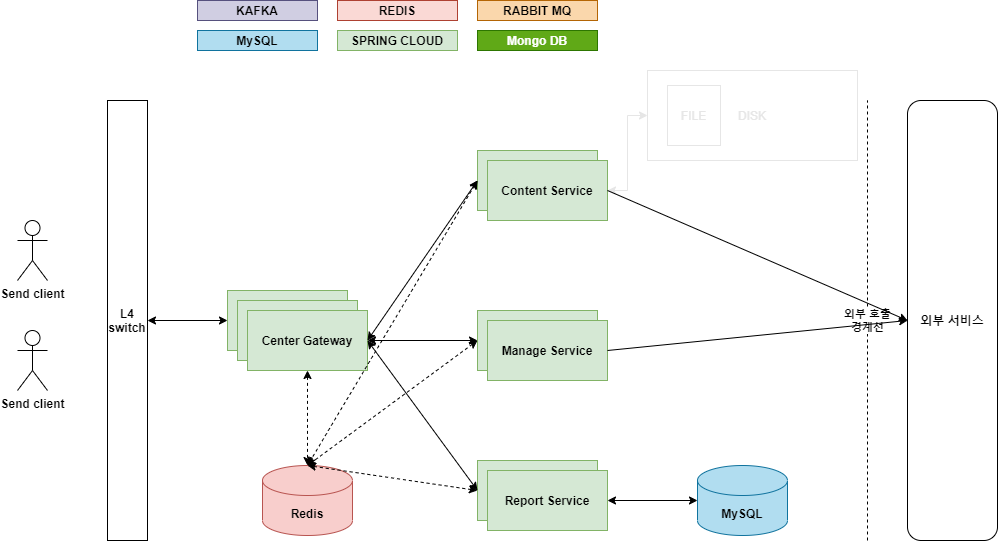

The diagram above was exported from draw.io. Its source (the exported page's mxGraphModel, read from the mxfile embedded in the PNG):
<mxGraphModel dx="1182" dy="764" grid="1" gridSize="10" guides="1" tooltips="1" connect="1" arrows="1" fold="1" page="1" pageScale="1" pageWidth="827" pageHeight="1169" math="0" shadow="0">
  <root>
    <mxCell id="0" />
    <mxCell id="1" parent="0" />
    <mxCell id="rW2U8YE2q0V7CuOh2vyQ-30" style="edgeStyle=orthogonalEdgeStyle;rounded=0;orthogonalLoop=1;jettySize=auto;html=1;exitX=1;exitY=0.5;exitDx=0;exitDy=0;entryX=0;entryY=0.5;entryDx=0;entryDy=0;startArrow=classic;startFill=1;endArrow=classic;endFill=1;" edge="1" parent="1" source="rW2U8YE2q0V7CuOh2vyQ-1" target="rW2U8YE2q0V7CuOh2vyQ-2">
      <mxGeometry relative="1" as="geometry" />
    </mxCell>
    <mxCell id="rW2U8YE2q0V7CuOh2vyQ-1" value="L4&lt;br&gt;switch" style="rounded=0;whiteSpace=wrap;html=1;fontStyle=1" vertex="1" parent="1">
      <mxGeometry x="160" y="120" width="40" height="440" as="geometry" />
    </mxCell>
    <mxCell id="rW2U8YE2q0V7CuOh2vyQ-2" value="" style="rounded=0;whiteSpace=wrap;html=1;fillColor=#d5e8d4;strokeColor=#82b366;fontStyle=1" vertex="1" parent="1">
      <mxGeometry x="280" y="310" width="120" height="60" as="geometry" />
    </mxCell>
    <mxCell id="rW2U8YE2q0V7CuOh2vyQ-3" value="Center Gateway" style="rounded=0;whiteSpace=wrap;html=1;fillColor=#d5e8d4;strokeColor=#82b366;fontStyle=1" vertex="1" parent="1">
      <mxGeometry x="290" y="320" width="120" height="60" as="geometry" />
    </mxCell>
    <mxCell id="rW2U8YE2q0V7CuOh2vyQ-4" value="Content Service" style="rounded=0;whiteSpace=wrap;html=1;fillColor=#d5e8d4;strokeColor=#82b366;fontStyle=1" vertex="1" parent="1">
      <mxGeometry x="530" y="170" width="120" height="60" as="geometry" />
    </mxCell>
    <mxCell id="rW2U8YE2q0V7CuOh2vyQ-5" value="외부 호출&lt;br&gt;경계선" style="endArrow=none;dashed=1;html=1;fontStyle=1" edge="1" parent="1">
      <mxGeometry width="50" height="50" relative="1" as="geometry">
        <mxPoint x="920" y="560" as="sourcePoint" />
        <mxPoint x="920" y="119.99999999999977" as="targetPoint" />
      </mxGeometry>
    </mxCell>
    <mxCell id="rW2U8YE2q0V7CuOh2vyQ-6" value="외부 서비스" style="rounded=1;whiteSpace=wrap;html=1;fontStyle=1" vertex="1" parent="1">
      <mxGeometry x="960" y="120" width="90" height="440" as="geometry" />
    </mxCell>
    <mxCell id="rW2U8YE2q0V7CuOh2vyQ-8" value="Manage Service" style="rounded=0;whiteSpace=wrap;html=1;fillColor=#d5e8d4;strokeColor=#82b366;fontStyle=1" vertex="1" parent="1">
      <mxGeometry x="530" y="330" width="120" height="60" as="geometry" />
    </mxCell>
    <mxCell id="rW2U8YE2q0V7CuOh2vyQ-9" value="Report Service" style="rounded=0;whiteSpace=wrap;html=1;fillColor=#d5e8d4;strokeColor=#82b366;fontStyle=1" vertex="1" parent="1">
      <mxGeometry x="530" y="480" width="120" height="60" as="geometry" />
    </mxCell>
    <mxCell id="rW2U8YE2q0V7CuOh2vyQ-10" value="Send client" style="shape=umlActor;verticalLabelPosition=bottom;verticalAlign=top;html=1;outlineConnect=0;fontStyle=1" vertex="1" parent="1">
      <mxGeometry x="70" y="240" width="30" height="60" as="geometry" />
    </mxCell>
    <mxCell id="rW2U8YE2q0V7CuOh2vyQ-11" value="Send client" style="shape=umlActor;verticalLabelPosition=bottom;verticalAlign=top;html=1;outlineConnect=0;fontStyle=1" vertex="1" parent="1">
      <mxGeometry x="70" y="350" width="30" height="60" as="geometry" />
    </mxCell>
    <mxCell id="rW2U8YE2q0V7CuOh2vyQ-13" value="Redis" style="shape=cylinder3;whiteSpace=wrap;html=1;boundedLbl=1;backgroundOutline=1;size=15;fillColor=#f8cecc;strokeColor=#b85450;fontStyle=1" vertex="1" parent="1">
      <mxGeometry x="315" y="485" width="90" height="70" as="geometry" />
    </mxCell>
    <mxCell id="rW2U8YE2q0V7CuOh2vyQ-14" value="MySQL" style="shape=cylinder3;whiteSpace=wrap;html=1;boundedLbl=1;backgroundOutline=1;size=15;fillColor=#b1ddf0;strokeColor=#10739e;fontStyle=1" vertex="1" parent="1">
      <mxGeometry x="750" y="485" width="90" height="70" as="geometry" />
    </mxCell>
    <mxCell id="rW2U8YE2q0V7CuOh2vyQ-15" value="&lt;span&gt;KAFKA&lt;/span&gt;" style="rounded=0;whiteSpace=wrap;html=1;fillColor=#d0cee2;strokeColor=#56517e;fontStyle=1" vertex="1" parent="1">
      <mxGeometry x="250" y="20" width="120" height="20" as="geometry" />
    </mxCell>
    <mxCell id="rW2U8YE2q0V7CuOh2vyQ-16" value="&lt;span&gt;REDIS&lt;/span&gt;" style="rounded=0;whiteSpace=wrap;html=1;fillColor=#fad9d5;strokeColor=#ae4132;fontStyle=1" vertex="1" parent="1">
      <mxGeometry x="390" y="20" width="120" height="20" as="geometry" />
    </mxCell>
    <mxCell id="rW2U8YE2q0V7CuOh2vyQ-17" value="&lt;span&gt;RABBIT MQ&lt;/span&gt;" style="rounded=0;whiteSpace=wrap;html=1;fillColor=#fad7ac;strokeColor=#b46504;fontStyle=1" vertex="1" parent="1">
      <mxGeometry x="530" y="20" width="120" height="20" as="geometry" />
    </mxCell>
    <mxCell id="rW2U8YE2q0V7CuOh2vyQ-18" value="&lt;span&gt;MySQL&lt;/span&gt;" style="rounded=0;whiteSpace=wrap;html=1;fillColor=#b1ddf0;strokeColor=#10739e;fontStyle=1" vertex="1" parent="1">
      <mxGeometry x="250" y="50" width="120" height="20" as="geometry" />
    </mxCell>
    <mxCell id="rW2U8YE2q0V7CuOh2vyQ-19" value="&lt;span&gt;SPRING CLOUD&lt;/span&gt;" style="rounded=0;whiteSpace=wrap;html=1;fillColor=#d5e8d4;strokeColor=#82b366;fontStyle=1" vertex="1" parent="1">
      <mxGeometry x="390" y="50" width="120" height="20" as="geometry" />
    </mxCell>
    <mxCell id="rW2U8YE2q0V7CuOh2vyQ-20" value="&lt;span&gt;Mongo DB&lt;/span&gt;" style="rounded=0;whiteSpace=wrap;html=1;fillColor=#60a917;strokeColor=#2D7600;fontColor=#ffffff;fontStyle=1" vertex="1" parent="1">
      <mxGeometry x="530" y="50" width="120" height="20" as="geometry" />
    </mxCell>
    <mxCell id="rW2U8YE2q0V7CuOh2vyQ-21" value="Center Gateway" style="rounded=0;whiteSpace=wrap;html=1;fillColor=#d5e8d4;strokeColor=#82b366;fontStyle=1" vertex="1" parent="1">
      <mxGeometry x="300" y="330" width="120" height="60" as="geometry" />
    </mxCell>
    <mxCell id="rW2U8YE2q0V7CuOh2vyQ-39" style="edgeStyle=orthogonalEdgeStyle;rounded=0;orthogonalLoop=1;jettySize=auto;html=1;exitX=1;exitY=0.5;exitDx=0;exitDy=0;entryX=0;entryY=0.5;entryDx=0;entryDy=0;startArrow=classic;startFill=1;endArrow=classic;endFill=1;strokeColor=#E6E6E6;" edge="1" parent="1" source="rW2U8YE2q0V7CuOh2vyQ-22" target="rW2U8YE2q0V7CuOh2vyQ-38">
      <mxGeometry relative="1" as="geometry" />
    </mxCell>
    <mxCell id="rW2U8YE2q0V7CuOh2vyQ-22" value="Content Service" style="rounded=0;whiteSpace=wrap;html=1;fillColor=#d5e8d4;strokeColor=#82b366;fontStyle=1" vertex="1" parent="1">
      <mxGeometry x="540" y="180" width="120" height="60" as="geometry" />
    </mxCell>
    <mxCell id="rW2U8YE2q0V7CuOh2vyQ-23" value="Manage Service" style="rounded=0;whiteSpace=wrap;html=1;fillColor=#d5e8d4;strokeColor=#82b366;fontStyle=1" vertex="1" parent="1">
      <mxGeometry x="540" y="340" width="120" height="60" as="geometry" />
    </mxCell>
    <mxCell id="rW2U8YE2q0V7CuOh2vyQ-24" value="Report Service" style="rounded=0;whiteSpace=wrap;html=1;fillColor=#d5e8d4;strokeColor=#82b366;fontStyle=1" vertex="1" parent="1">
      <mxGeometry x="540" y="490" width="120" height="60" as="geometry" />
    </mxCell>
    <mxCell id="rW2U8YE2q0V7CuOh2vyQ-26" value="" style="endArrow=classic;dashed=1;html=1;exitX=0.5;exitY=1;exitDx=0;exitDy=0;entryX=0.5;entryY=0;entryDx=0;entryDy=0;entryPerimeter=0;startArrow=classic;startFill=1;endFill=1;" edge="1" parent="1" source="rW2U8YE2q0V7CuOh2vyQ-21" target="rW2U8YE2q0V7CuOh2vyQ-13">
      <mxGeometry width="50" height="50" relative="1" as="geometry">
        <mxPoint x="570" y="320" as="sourcePoint" />
        <mxPoint x="620" y="270" as="targetPoint" />
      </mxGeometry>
    </mxCell>
    <mxCell id="rW2U8YE2q0V7CuOh2vyQ-27" value="" style="endArrow=classic;startArrow=classic;html=1;exitX=1;exitY=0.5;exitDx=0;exitDy=0;entryX=0;entryY=0.5;entryDx=0;entryDy=0;" edge="1" parent="1" source="rW2U8YE2q0V7CuOh2vyQ-21" target="rW2U8YE2q0V7CuOh2vyQ-4">
      <mxGeometry width="50" height="50" relative="1" as="geometry">
        <mxPoint x="530" y="270" as="sourcePoint" />
        <mxPoint x="580" y="220" as="targetPoint" />
      </mxGeometry>
    </mxCell>
    <mxCell id="rW2U8YE2q0V7CuOh2vyQ-28" value="" style="endArrow=classic;startArrow=classic;html=1;exitX=1;exitY=0.5;exitDx=0;exitDy=0;entryX=0;entryY=0.5;entryDx=0;entryDy=0;" edge="1" parent="1" source="rW2U8YE2q0V7CuOh2vyQ-21" target="rW2U8YE2q0V7CuOh2vyQ-8">
      <mxGeometry width="50" height="50" relative="1" as="geometry">
        <mxPoint x="390" y="320" as="sourcePoint" />
        <mxPoint x="430" y="170" as="targetPoint" />
      </mxGeometry>
    </mxCell>
    <mxCell id="rW2U8YE2q0V7CuOh2vyQ-29" value="" style="endArrow=classic;startArrow=classic;html=1;exitX=1;exitY=0.5;exitDx=0;exitDy=0;entryX=0;entryY=0.5;entryDx=0;entryDy=0;" edge="1" parent="1" source="rW2U8YE2q0V7CuOh2vyQ-21" target="rW2U8YE2q0V7CuOh2vyQ-9">
      <mxGeometry width="50" height="50" relative="1" as="geometry">
        <mxPoint x="390" y="320" as="sourcePoint" />
        <mxPoint x="430" y="280" as="targetPoint" />
      </mxGeometry>
    </mxCell>
    <mxCell id="rW2U8YE2q0V7CuOh2vyQ-31" value="" style="endArrow=classic;html=1;exitX=1;exitY=0.5;exitDx=0;exitDy=0;entryX=0;entryY=0.5;entryDx=0;entryDy=0;" edge="1" parent="1" source="rW2U8YE2q0V7CuOh2vyQ-22" target="rW2U8YE2q0V7CuOh2vyQ-6">
      <mxGeometry width="50" height="50" relative="1" as="geometry">
        <mxPoint x="530" y="370" as="sourcePoint" />
        <mxPoint x="580" y="320" as="targetPoint" />
      </mxGeometry>
    </mxCell>
    <mxCell id="rW2U8YE2q0V7CuOh2vyQ-33" value="" style="endArrow=classic;html=1;exitX=1;exitY=0.5;exitDx=0;exitDy=0;entryX=0;entryY=0.5;entryDx=0;entryDy=0;" edge="1" parent="1" source="rW2U8YE2q0V7CuOh2vyQ-23" target="rW2U8YE2q0V7CuOh2vyQ-6">
      <mxGeometry width="50" height="50" relative="1" as="geometry">
        <mxPoint x="670" y="220" as="sourcePoint" />
        <mxPoint x="970" y="350" as="targetPoint" />
      </mxGeometry>
    </mxCell>
    <mxCell id="rW2U8YE2q0V7CuOh2vyQ-35" value="" style="endArrow=classic;startArrow=classic;html=1;exitX=1;exitY=0.5;exitDx=0;exitDy=0;entryX=0;entryY=0.5;entryDx=0;entryDy=0;entryPerimeter=0;" edge="1" parent="1" source="rW2U8YE2q0V7CuOh2vyQ-24" target="rW2U8YE2q0V7CuOh2vyQ-14">
      <mxGeometry width="50" height="50" relative="1" as="geometry">
        <mxPoint x="530" y="370" as="sourcePoint" />
        <mxPoint x="580" y="320" as="targetPoint" />
      </mxGeometry>
    </mxCell>
    <mxCell id="rW2U8YE2q0V7CuOh2vyQ-38" value="DISK" style="rounded=0;whiteSpace=wrap;html=1;strokeColor=#E6E6E6;fontColor=#E6E6E6;" vertex="1" parent="1">
      <mxGeometry x="700" y="90" width="210" height="90" as="geometry" />
    </mxCell>
    <mxCell id="rW2U8YE2q0V7CuOh2vyQ-40" value="FILE" style="rounded=0;whiteSpace=wrap;html=1;fillColor=none;strokeColor=#E6E6E6;fontColor=#E6E6E6;" vertex="1" parent="1">
      <mxGeometry x="720" y="105" width="53" height="60" as="geometry" />
    </mxCell>
    <mxCell id="rW2U8YE2q0V7CuOh2vyQ-41" value="" style="endArrow=classic;dashed=1;html=1;exitX=0;exitY=0.5;exitDx=0;exitDy=0;entryX=0.5;entryY=0;entryDx=0;entryDy=0;entryPerimeter=0;startArrow=classic;startFill=1;endFill=1;" edge="1" parent="1" source="rW2U8YE2q0V7CuOh2vyQ-9" target="rW2U8YE2q0V7CuOh2vyQ-13">
      <mxGeometry width="50" height="50" relative="1" as="geometry">
        <mxPoint x="370" y="400" as="sourcePoint" />
        <mxPoint x="370" y="495" as="targetPoint" />
      </mxGeometry>
    </mxCell>
    <mxCell id="rW2U8YE2q0V7CuOh2vyQ-42" value="" style="endArrow=classic;dashed=1;html=1;entryX=0.5;entryY=0;entryDx=0;entryDy=0;entryPerimeter=0;startArrow=classic;startFill=1;endFill=1;" edge="1" parent="1" target="rW2U8YE2q0V7CuOh2vyQ-13">
      <mxGeometry width="50" height="50" relative="1" as="geometry">
        <mxPoint x="530" y="360" as="sourcePoint" />
        <mxPoint x="370" y="495" as="targetPoint" />
      </mxGeometry>
    </mxCell>
    <mxCell id="rW2U8YE2q0V7CuOh2vyQ-43" value="" style="endArrow=classic;dashed=1;html=1;exitX=0;exitY=0.5;exitDx=0;exitDy=0;entryX=0.5;entryY=0;entryDx=0;entryDy=0;entryPerimeter=0;startArrow=classic;startFill=1;endFill=1;" edge="1" parent="1" source="rW2U8YE2q0V7CuOh2vyQ-4" target="rW2U8YE2q0V7CuOh2vyQ-13">
      <mxGeometry width="50" height="50" relative="1" as="geometry">
        <mxPoint x="536.04" y="377.02" as="sourcePoint" />
        <mxPoint x="370" y="495" as="targetPoint" />
      </mxGeometry>
    </mxCell>
  </root>
</mxGraphModel>